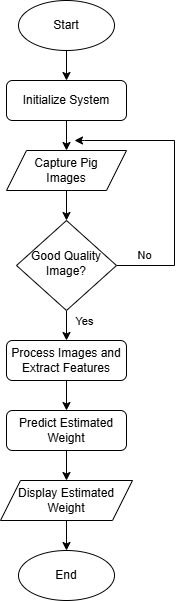

The diagram above was exported from draw.io. Its source (the exported page's mxGraphModel, read from the mxfile embedded in the PNG):
<mxGraphModel dx="1050" dy="522" grid="1" gridSize="10" guides="1" tooltips="1" connect="1" arrows="1" fold="1" page="1" pageScale="1" pageWidth="827" pageHeight="1169" math="0" shadow="0">
  <root>
    <mxCell id="WIyWlLk6GJQsqaUBKTNV-0" />
    <mxCell id="WIyWlLk6GJQsqaUBKTNV-1" parent="WIyWlLk6GJQsqaUBKTNV-0" />
    <mxCell id="Pr9fAh1g7LDv-DjHqOBo-3" style="edgeStyle=orthogonalEdgeStyle;rounded=0;orthogonalLoop=1;jettySize=auto;html=1;exitX=0.5;exitY=1;exitDx=0;exitDy=0;entryX=0.5;entryY=0;entryDx=0;entryDy=0;" parent="WIyWlLk6GJQsqaUBKTNV-1" source="WIyWlLk6GJQsqaUBKTNV-3" target="Pr9fAh1g7LDv-DjHqOBo-1" edge="1">
      <mxGeometry relative="1" as="geometry" />
    </mxCell>
    <mxCell id="WIyWlLk6GJQsqaUBKTNV-3" value="Initialize System" style="rounded=1;whiteSpace=wrap;html=1;fontSize=12;glass=0;strokeWidth=1;shadow=0;" parent="WIyWlLk6GJQsqaUBKTNV-1" vertex="1">
      <mxGeometry x="162" y="90" width="120" height="40" as="geometry" />
    </mxCell>
    <mxCell id="Pr9fAh1g7LDv-DjHqOBo-6" style="edgeStyle=orthogonalEdgeStyle;rounded=0;orthogonalLoop=1;jettySize=auto;html=1;exitX=1;exitY=0.5;exitDx=0;exitDy=0;" parent="WIyWlLk6GJQsqaUBKTNV-1" source="WIyWlLk6GJQsqaUBKTNV-10" edge="1">
      <mxGeometry relative="1" as="geometry">
        <mxPoint x="230" y="150" as="targetPoint" />
        <Array as="points">
          <mxPoint x="330" y="275" />
          <mxPoint x="330" y="150" />
          <mxPoint x="240" y="150" />
        </Array>
      </mxGeometry>
    </mxCell>
    <mxCell id="Pr9fAh1g7LDv-DjHqOBo-16" value="No" style="edgeLabel;html=1;align=center;verticalAlign=middle;resizable=0;points=[];" parent="Pr9fAh1g7LDv-DjHqOBo-6" connectable="0" vertex="1">
      <mxGeometry x="-0.7682" y="-4" relative="1" as="geometry">
        <mxPoint x="-6" y="-15" as="offset" />
      </mxGeometry>
    </mxCell>
    <mxCell id="Pr9fAh1g7LDv-DjHqOBo-9" style="edgeStyle=orthogonalEdgeStyle;rounded=0;orthogonalLoop=1;jettySize=auto;html=1;exitX=0.5;exitY=1;exitDx=0;exitDy=0;entryX=0.5;entryY=0;entryDx=0;entryDy=0;" parent="WIyWlLk6GJQsqaUBKTNV-1" source="WIyWlLk6GJQsqaUBKTNV-10" target="Pr9fAh1g7LDv-DjHqOBo-8" edge="1">
      <mxGeometry relative="1" as="geometry" />
    </mxCell>
    <mxCell id="Pr9fAh1g7LDv-DjHqOBo-17" value="Yes" style="edgeLabel;html=1;align=center;verticalAlign=middle;resizable=0;points=[];" parent="Pr9fAh1g7LDv-DjHqOBo-9" connectable="0" vertex="1">
      <mxGeometry x="-0.6" relative="1" as="geometry">
        <mxPoint x="17" y="4" as="offset" />
      </mxGeometry>
    </mxCell>
    <mxCell id="WIyWlLk6GJQsqaUBKTNV-10" value="Good Quality Image?" style="rhombus;whiteSpace=wrap;html=1;shadow=0;fontFamily=Helvetica;fontSize=12;align=center;strokeWidth=1;spacing=6;spacingTop=-4;" parent="WIyWlLk6GJQsqaUBKTNV-1" vertex="1">
      <mxGeometry x="172" y="230" width="100" height="90" as="geometry" />
    </mxCell>
    <mxCell id="Pr9fAh1g7LDv-DjHqOBo-2" style="edgeStyle=orthogonalEdgeStyle;rounded=0;orthogonalLoop=1;jettySize=auto;html=1;exitX=0.5;exitY=1;exitDx=0;exitDy=0;entryX=0.5;entryY=0;entryDx=0;entryDy=0;" parent="WIyWlLk6GJQsqaUBKTNV-1" source="Pr9fAh1g7LDv-DjHqOBo-0" target="WIyWlLk6GJQsqaUBKTNV-3" edge="1">
      <mxGeometry relative="1" as="geometry" />
    </mxCell>
    <mxCell id="Pr9fAh1g7LDv-DjHqOBo-0" value="Start" style="ellipse;whiteSpace=wrap;html=1;" parent="WIyWlLk6GJQsqaUBKTNV-1" vertex="1">
      <mxGeometry x="174" y="10" width="96" height="50" as="geometry" />
    </mxCell>
    <mxCell id="Pr9fAh1g7LDv-DjHqOBo-4" style="edgeStyle=orthogonalEdgeStyle;rounded=0;orthogonalLoop=1;jettySize=auto;html=1;exitX=0.5;exitY=1;exitDx=0;exitDy=0;entryX=0.5;entryY=0;entryDx=0;entryDy=0;" parent="WIyWlLk6GJQsqaUBKTNV-1" source="Pr9fAh1g7LDv-DjHqOBo-1" target="WIyWlLk6GJQsqaUBKTNV-10" edge="1">
      <mxGeometry relative="1" as="geometry" />
    </mxCell>
    <mxCell id="Pr9fAh1g7LDv-DjHqOBo-1" value="Capture Pig&lt;div&gt;Images&lt;/div&gt;" style="shape=parallelogram;perimeter=parallelogramPerimeter;whiteSpace=wrap;html=1;fixedSize=1;" parent="WIyWlLk6GJQsqaUBKTNV-1" vertex="1">
      <mxGeometry x="162" y="160" width="120" height="40" as="geometry" />
    </mxCell>
    <mxCell id="Pr9fAh1g7LDv-DjHqOBo-11" style="edgeStyle=orthogonalEdgeStyle;rounded=0;orthogonalLoop=1;jettySize=auto;html=1;exitX=0.5;exitY=1;exitDx=0;exitDy=0;entryX=0.5;entryY=0;entryDx=0;entryDy=0;" parent="WIyWlLk6GJQsqaUBKTNV-1" source="Pr9fAh1g7LDv-DjHqOBo-8" target="Pr9fAh1g7LDv-DjHqOBo-10" edge="1">
      <mxGeometry relative="1" as="geometry" />
    </mxCell>
    <mxCell id="Pr9fAh1g7LDv-DjHqOBo-8" value="Process Images and Extract Features" style="rounded=1;whiteSpace=wrap;html=1;fontSize=12;glass=0;strokeWidth=1;shadow=0;" parent="WIyWlLk6GJQsqaUBKTNV-1" vertex="1">
      <mxGeometry x="162" y="350" width="120" height="40" as="geometry" />
    </mxCell>
    <mxCell id="Pr9fAh1g7LDv-DjHqOBo-13" style="edgeStyle=orthogonalEdgeStyle;rounded=0;orthogonalLoop=1;jettySize=auto;html=1;exitX=0.5;exitY=1;exitDx=0;exitDy=0;entryX=0.5;entryY=0;entryDx=0;entryDy=0;" parent="WIyWlLk6GJQsqaUBKTNV-1" source="Pr9fAh1g7LDv-DjHqOBo-10" target="Pr9fAh1g7LDv-DjHqOBo-12" edge="1">
      <mxGeometry relative="1" as="geometry" />
    </mxCell>
    <mxCell id="Pr9fAh1g7LDv-DjHqOBo-10" value="Predict Estimated Weight" style="rounded=1;whiteSpace=wrap;html=1;fontSize=12;glass=0;strokeWidth=1;shadow=0;" parent="WIyWlLk6GJQsqaUBKTNV-1" vertex="1">
      <mxGeometry x="162" y="420" width="120" height="40" as="geometry" />
    </mxCell>
    <mxCell id="Pr9fAh1g7LDv-DjHqOBo-15" style="edgeStyle=orthogonalEdgeStyle;rounded=0;orthogonalLoop=1;jettySize=auto;html=1;exitX=0.5;exitY=1;exitDx=0;exitDy=0;entryX=0.5;entryY=0;entryDx=0;entryDy=0;" parent="WIyWlLk6GJQsqaUBKTNV-1" source="Pr9fAh1g7LDv-DjHqOBo-12" target="Pr9fAh1g7LDv-DjHqOBo-14" edge="1">
      <mxGeometry relative="1" as="geometry" />
    </mxCell>
    <mxCell id="Pr9fAh1g7LDv-DjHqOBo-12" value="Display Estimated Weight" style="shape=parallelogram;perimeter=parallelogramPerimeter;whiteSpace=wrap;html=1;fixedSize=1;" parent="WIyWlLk6GJQsqaUBKTNV-1" vertex="1">
      <mxGeometry x="156" y="490" width="132" height="40" as="geometry" />
    </mxCell>
    <mxCell id="Pr9fAh1g7LDv-DjHqOBo-14" value="End" style="ellipse;whiteSpace=wrap;html=1;" parent="WIyWlLk6GJQsqaUBKTNV-1" vertex="1">
      <mxGeometry x="174" y="560" width="96" height="50" as="geometry" />
    </mxCell>
  </root>
</mxGraphModel>